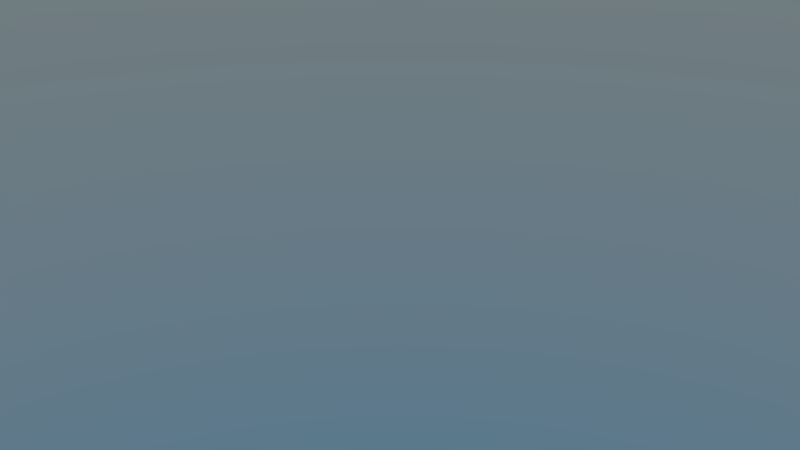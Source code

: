 # Source: Location-Main.blend  (saved by Blender 2.78.0; exported with 4.5.12 LTS)
import bpy
from mathutils import Matrix  # noqa: F401  (used for matrix-valued properties, if any)

bpy.ops.wm.read_factory_settings(use_empty=True)
scene = bpy.context.scene
scene.name = 'OceanRush'

# ---- collections
col_collection_1 = bpy.data.collections.new('Collection 1'); scene.collection.children.link(col_collection_1)

# ---- world
world_world_location_main = bpy.data.worlds.new('World-Location-Main'); scene.world = world_world_location_main
world_world_location_main.use_nodes = True; world_world_location_main.node_tree.nodes.clear()
_N = world_world_location_main.node_tree.nodes; _L = world_world_location_main.node_tree.links
n0 = _N.new('ShaderNodeOutputWorld'); n0.name = 'World Output'; n0.location = (300, 300)
n1 = _N.new('ShaderNodeBackground'); n1.name = 'Background'; n1.location = (10, 300)
n1.inputs[1].default_value = 0.5
n2 = _N.new('ShaderNodeTexSky'); n2.name = 'Sky Texture'; n2.location = (-190, 300)
n2.sky_type = 'HOSEK_WILKIE'
n2.ground_albedo = 1.0
n2.sun_elevation = 1.571
_L.new(n1.outputs[0], n0.inputs[0])
_L.new(n2.outputs[0], n1.inputs[0])
n0.is_active_output = True
world_world_location_main.color = (0.05088, 0.05088, 0.05088)
world_world_location_main.use_sun_shadow = False
world_world_location_main.sun_shadow_jitter_overblur = 0.0
world_world_location_main.cycles.sampling_method = 'MANUAL'

# ---- cameras
cam_camera_001 = bpy.data.cameras.new('Camera.001')
cam_camera_001.clip_end = 100.0
cam_camera_001.lens = 35.0
cam_camera_001.sensor_width = 32.0
cam_camera_001.sensor_height = 18.0
cam_camera_001.display_size = 2.0
cam_camera_001.dof.focus_distance = 0.0
cam_camera_001.dof.aperture_fstop = 128.0
cam_camera_001.dof.aperture_blades = 6

# ---- lights
light_sunlamp = bpy.data.lights.new('SunLamp', 'POINT')
light_sunlamp.energy = 100.0

# ---- objects
ob_sun_oceanrush = bpy.data.objects.new('Sun-OceanRush', light_sunlamp)
ob_oceanrushcamera = bpy.data.objects.new('OceanRushCamera', cam_camera_001)
ob_ocean = bpy.data.objects.new('Ocean', None)

# ---- transforms, parenting, visibility, modifiers, constraints
ob_sun_oceanrush.location = (20.0, 0.0, 50.0)
ob_sun_oceanrush.lineart.crease_threshold = 0.0
ob_oceanrushcamera.location = (110.0, 0.0, 16.0)
ob_oceanrushcamera.rotation_euler = (1.075, -2.734e-05, 1.571)
ob_oceanrushcamera.lineart.crease_threshold = 0.0
ob_ocean.location = (0.0, 0.0, 0.0)

# ---- collection membership
col_collection_1.objects.link(ob_sun_oceanrush)
col_collection_1.objects.link(ob_oceanrushcamera)
col_collection_1.objects.link(ob_ocean)

# ---- scene / render settings (as saved in the file)
scene.camera = ob_oceanrushcamera
scene.frame_start = 1; scene.frame_end = 500; scene.frame_set(1)
scene.render.engine = 'CYCLES'
scene.render.image_settings.color_mode = 'RGB'
scene.render.resolution_percentage = 50
scene.render.dither_intensity = 0.0
scene.render.use_placeholder = True
scene.render.use_overwrite = False
scene.render.use_stamp_camera = False
scene.render.use_stamp_note = True
scene.render.use_stamp_filename = False
scene.render.use_stamp_labels = False
scene.render.stamp_foreground = (0.5, 0.5, 0.5, 1.0)
scene.render.stamp_background = (0.0, 0.0, 0.0, 1.0)
scene.cycles.use_denoising = False
scene.cycles.samples = 64
scene.cycles.sampling_pattern = 'TABULATED_SOBOL'
scene.cycles.light_sampling_threshold = 0.0
scene.cycles.use_adaptive_sampling = False
scene.cycles.use_light_tree = False
scene.cycles.caustics_reflective = False
scene.cycles.caustics_refractive = False
scene.cycles.blur_glossy = 0.0
scene.cycles.max_bounces = 8
scene.cycles.transmission_bounces = 4
scene.cycles.transparent_max_bounces = 1
scene.cycles.sample_clamp_indirect = 0.0
scene.view_settings.view_transform = 'Filmic'
bpy.context.view_layer.update()
